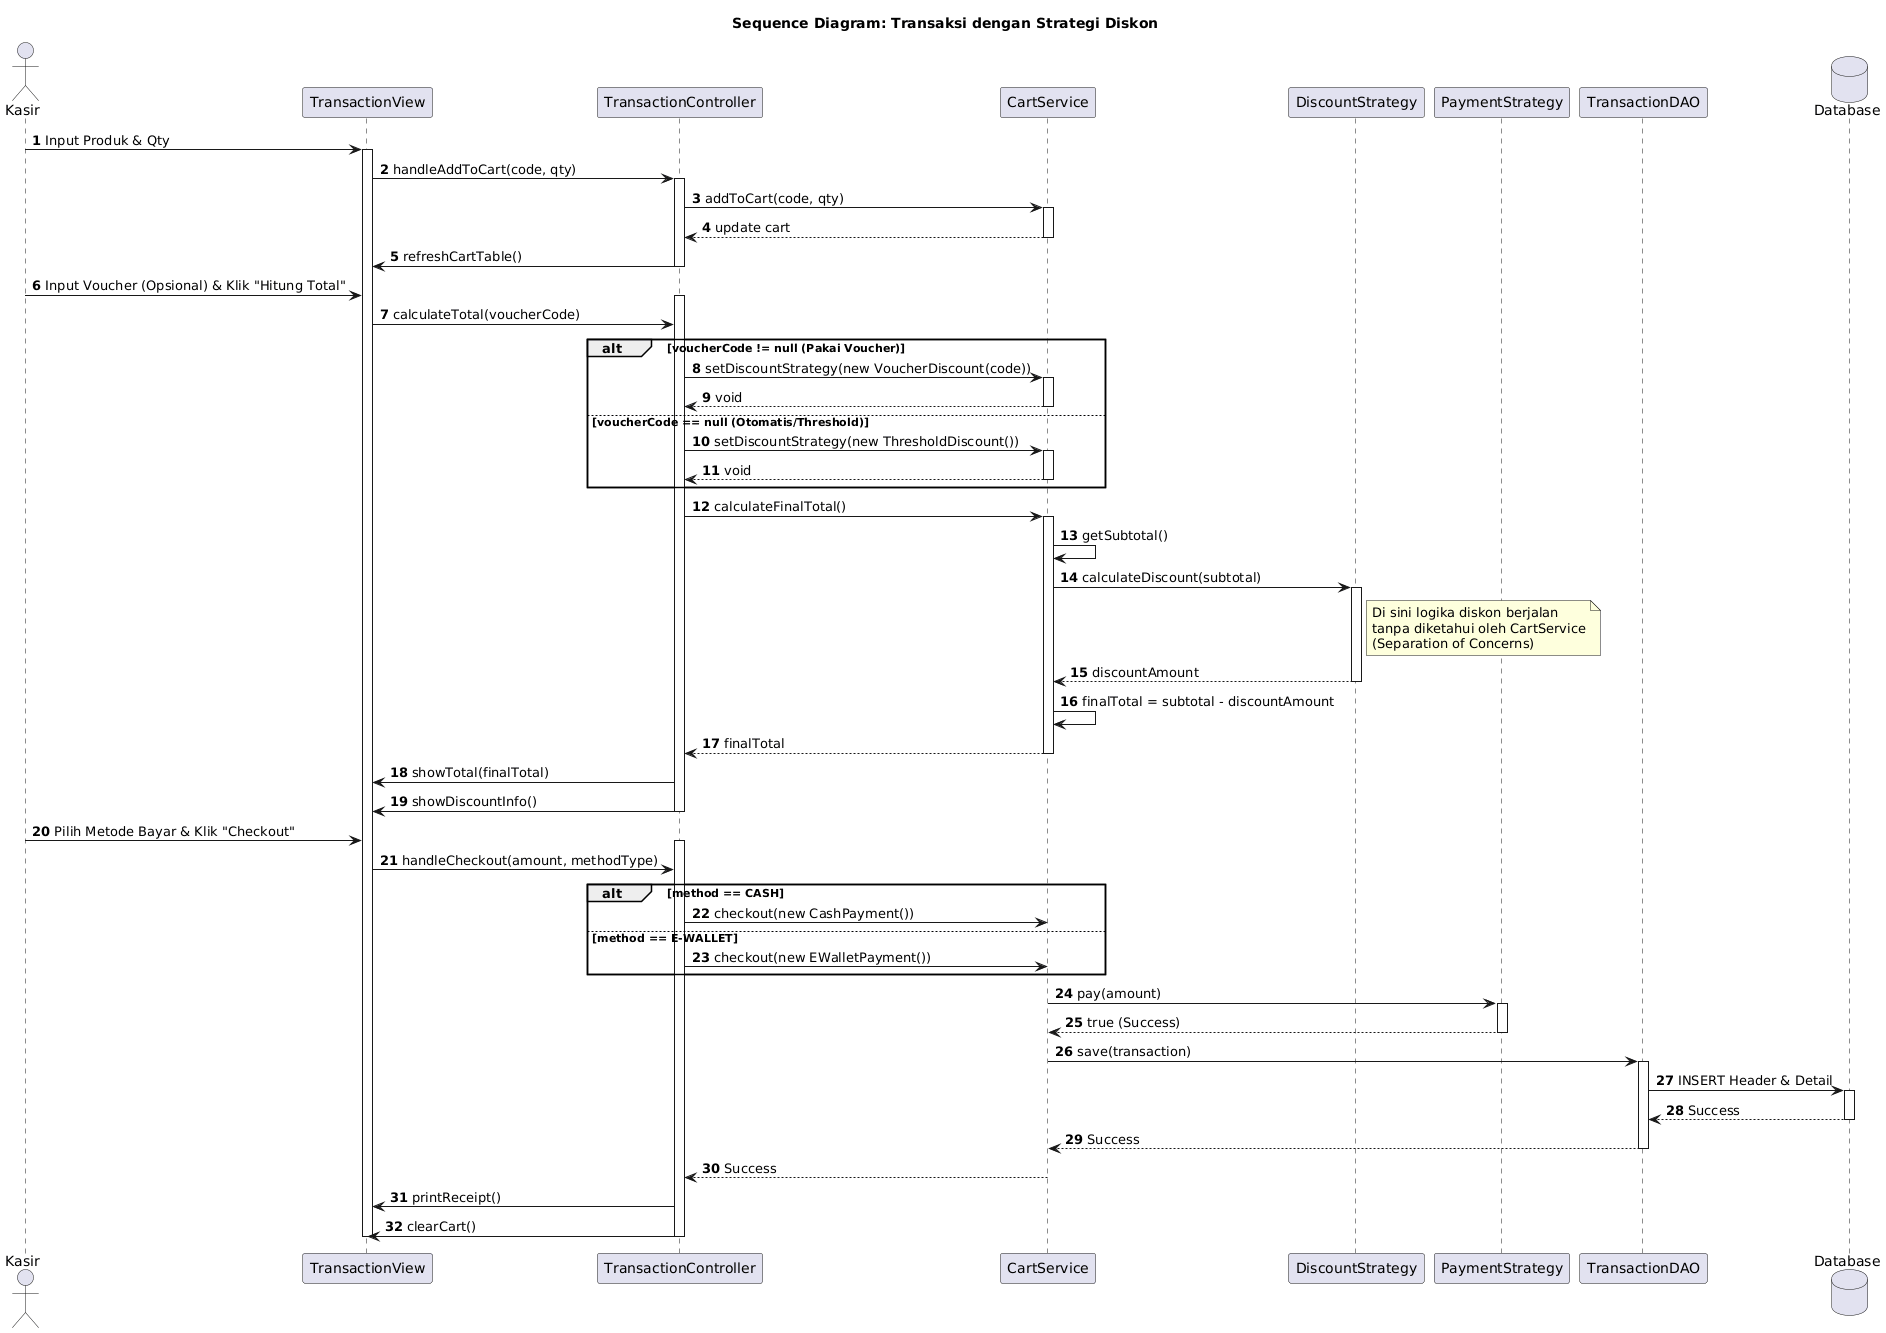

The diagram above was rendered by PlantUML. Its source (embedded in the PNG):
@startuml
autonumber
actor "Kasir" as User
participant "TransactionView" as View
participant "TransactionController" as Ctrl
participant "CartService" as Svc
participant "DiscountStrategy" as DiscStrategy
participant "PaymentStrategy" as PayStrategy
participant "TransactionDAO" as Dao
database "Database" as DB

title Sequence Diagram: Transaksi dengan Strategi Diskon

' --- BAGIAN 1: INPUT ITEM (Singkat) ---
User -> View : Input Produk & Qty
activate View
View -> Ctrl : handleAddToCart(code, qty)
activate Ctrl
    Ctrl -> Svc : addToCart(code, qty)
    activate Svc
    Svc --> Ctrl : update cart
    deactivate Svc
Ctrl -> View : refreshCartTable()
deactivate Ctrl

' --- BAGIAN 2: PENERAPAN DISKON (INTI) ---
User -> View : Input Voucher (Opsional) & Klik "Hitung Total"
activate Ctrl
View -> Ctrl : calculateTotal(voucherCode)

    ' Logika Pemilihan Strategi Diskon
    alt voucherCode != null (Pakai Voucher)
        Ctrl -> Svc : setDiscountStrategy(new VoucherDiscount(code))
        activate Svc
        Svc --> Ctrl : void
        deactivate Svc
    else voucherCode == null (Otomatis/Threshold)
        Ctrl -> Svc : setDiscountStrategy(new ThresholdDiscount())
        activate Svc
        Svc --> Ctrl : void
        deactivate Svc
    end

    ' Eksekusi Strategi (Polymorphism)
    Ctrl -> Svc : calculateFinalTotal()
    activate Svc
    
        Svc -> Svc : getSubtotal()
        
        ' Panggil Interface Strategy
        Svc -> DiscStrategy : calculateDiscount(subtotal)
        activate DiscStrategy
        
        note right of DiscStrategy
           Di sini logika diskon berjalan
           tanpa diketahui oleh CartService
           (Separation of Concerns)
        end note
        
        DiscStrategy --> Svc : discountAmount
        deactivate DiscStrategy
        
        Svc -> Svc : finalTotal = subtotal - discountAmount
        
    Svc --> Ctrl : finalTotal
    deactivate Svc

    Ctrl -> View : showTotal(finalTotal)
    Ctrl -> View : showDiscountInfo()
    deactivate Ctrl

' --- BAGIAN 3: PEMBAYARAN (CHECKOUT) ---
User -> View : Pilih Metode Bayar & Klik "Checkout"
activate Ctrl
View -> Ctrl : handleCheckout(amount, methodType)

    ' Pilih Strategi Pembayaran
    alt method == CASH
        Ctrl -> Svc : checkout(new CashPayment())
    else method == E-WALLET
        Ctrl -> Svc : checkout(new EWalletPayment())
    end
    
    activate Svc
        ' Eksekusi Bayar
        Svc -> PayStrategy : pay(amount)
        activate PayStrategy
        PayStrategy --> Svc : true (Success)
        deactivate PayStrategy
        
        ' Simpan ke Database
        Svc -> Dao : save(transaction)
        activate Dao
        Dao -> DB : INSERT Header & Detail
        activate DB
        DB --> Dao : Success
        deactivate DB
        Dao --> Svc : Success
        deactivate Dao
        
    Svc --> Ctrl : Success
    deactivate Svc

    Ctrl -> View : printReceipt()
    Ctrl -> View : clearCart()

deactivate Ctrl
deactivate View
@enduml